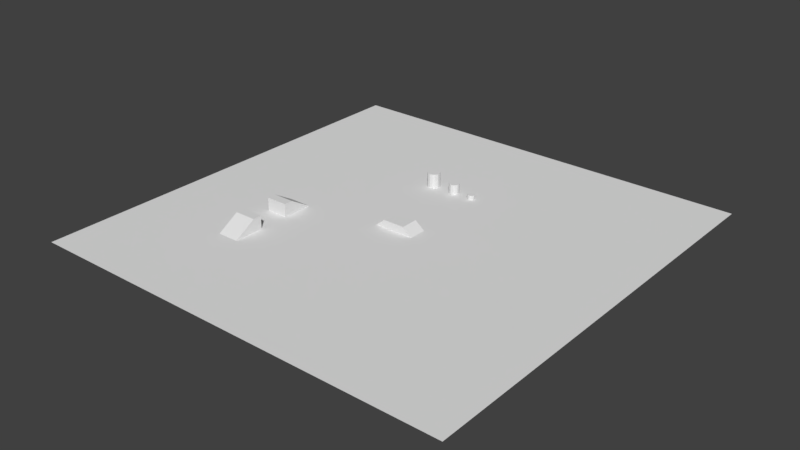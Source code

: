 # Source: test_level.blend  (saved by Blender 2.79.0; exported with 4.5.12 LTS)
import bpy
from mathutils import Matrix  # noqa: F401  (used for matrix-valued properties, if any)

bpy.ops.wm.read_factory_settings(use_empty=True)
scene = bpy.context.scene
scene.name = 'Scene'

# ---- collections
col_collection_1 = bpy.data.collections.new('Collection 1'); scene.collection.children.link(col_collection_1)

# ---- world
world_world = bpy.data.worlds.new('World'); scene.world = world_world
world_world.color = (0.05088, 0.05088, 0.05088)
world_world.use_sun_shadow = False
world_world.sun_shadow_jitter_overblur = 0.0
world_world.cycles.sampling_method = 'MANUAL'

# ---- meshes
me_plane = bpy.data.meshes.new('Plane')
me_plane.from_pydata([(-34.47, -34.47, 0.0), (34.47, -34.47, 0.0), (-34.47, 34.47, 0.0), (34.47, 34.47, 0.0), (-1.728, -1.41, -0.09461), (-1.728, -1.41, 1.222), (-1.728, 1.41, -0.09461), (-1.728, 1.41, 1.222), (1.728, -1.41, -0.09461), (1.728, -1.41, 1.222), (1.728, 1.41, -0.09461), (1.728, 1.41, 1.222), (-3.376, 1.41, -0.09461), (-3.376, -1.41, -0.09461), (-18.42, -6.647, 2.068), (-18.42, -6.647, -0.1737), (3.376, 1.41, -0.09461), (-14.95, -6.647, -0.1737), (3.376, -1.41, -0.09461), (-14.95, -6.647, 2.068), (-18.42, -14.28, -0.1737), (-18.42, -14.28, 2.068), (-14.95, -14.28, -0.1737), (-14.95, -14.28, 2.068), (-14.95, -2.913, -0.1737), (-18.42, -2.913, -0.1737), (-14.95, -18.01, -0.1737), (-18.42, -18.01, -0.1737), (-14.95, -12.86, -0.1737), (-14.95, -8.066, -0.1737), (-14.95, -8.066, 2.068), (-14.95, -12.86, 2.068), (-18.42, -8.066, -0.1737), (-18.42, -12.86, -0.1737), (-18.42, -12.86, 2.068), (-18.42, -8.066, 2.068), (-1.084, 14.92, 1.637), (-1.084, 14.92, -1.404), (2.111, 14.7, -1.485), (2.111, 14.7, 0.7281), (2.365, 14.64, -1.485), (2.365, 14.64, 0.7281), (2.568, 14.48, -1.485), (2.568, 14.48, 0.7281), (2.68, 14.25, -1.485), (2.68, 14.25, 0.7281), (2.68, 13.99, -1.485), (2.68, 13.99, 0.7281), (2.568, 13.75, -1.485), (2.568, 13.75, 0.7281), (2.365, 13.59, -1.485), (2.365, 13.59, 0.7281), (2.111, 13.53, -1.485), (2.111, 13.53, 0.7281), (1.858, 13.59, -1.485), (1.858, 13.59, 0.7281), (1.655, 13.75, -1.485), (1.655, 13.75, 0.7281), (1.543, 13.99, -1.485), (1.543, 13.99, 0.7281), (1.543, 14.25, -1.485), (1.543, 14.25, 0.7281), (1.655, 14.48, -1.485), (1.655, 14.48, 0.7281), (1.858, 14.64, -1.485), (1.858, 14.64, 0.7281), (-0.7367, 14.84, -1.404), (-0.7367, 14.84, 1.637), (-0.4578, 14.62, -1.404), (-0.4578, 14.62, 1.637), (-0.3031, 14.29, -1.404), (-0.3031, 14.29, 1.637), (-0.3031, 13.94, -1.404), (-0.3031, 13.94, 1.637), (-0.4578, 13.62, -1.404), (-0.4578, 13.62, 1.637), (-0.7367, 13.39, -1.404), (-0.7367, 13.39, 1.637), (-1.084, 13.31, -1.404), (-1.084, 13.31, 1.637), (-1.432, 13.39, -1.404), (-1.432, 13.39, 1.637), (-1.711, 13.62, -1.404), (-1.711, 13.62, 1.637), (-1.866, 13.94, -1.404), (-1.866, 13.94, 1.637), (-1.866, 14.29, -1.404), (-1.866, 14.29, 1.637), (-1.711, 14.62, -1.404), (-1.711, 14.62, 1.637), (-1.432, 14.84, -1.404), (-1.432, 14.84, 1.637), (-5.0, 15.11, 2.332), (-5.0, 15.11, -1.424), (-4.571, 15.01, -1.424), (-4.571, 15.01, 2.332), (-4.226, 14.73, -1.424), (-4.226, 14.73, 2.332), (-4.035, 14.34, -1.424), (-4.035, 14.34, 2.332), (-4.035, 13.9, -1.424), (-4.035, 13.9, 2.332), (-4.226, 13.5, -1.424), (-4.226, 13.5, 2.332), (-4.571, 13.22, -1.424), (-4.571, 13.22, 2.332), (-5.0, 13.13, -1.424), (-5.0, 13.13, 2.332), (-5.43, 13.22, -1.424), (-5.43, 13.22, 2.332), (-5.774, 13.5, -1.424), (-5.774, 13.5, 2.332), (-5.966, 13.9, -1.424), (-5.966, 13.9, 2.332), (-5.966, 14.34, -1.424), (-5.966, 14.34, 2.332), (-5.774, 14.73, -1.424), (-5.774, 14.73, 2.332), (-5.43, 15.01, -1.424), (-5.43, 15.01, 2.332)], [], [(0, 1, 3, 2), (8, 10, 16, 18), (6, 7, 11, 10), (9, 8, 18), (8, 9, 5, 4), (20, 22, 26, 27), (11, 7, 5, 9), (28, 31, 23, 22), (7, 6, 12), (4, 5, 13), (11, 9, 18, 16), (10, 11, 16), (5, 7, 12, 13), (6, 4, 13, 12), (21, 20, 27), (32, 35, 14, 15), (30, 19, 14, 35), (19, 17, 24), (15, 14, 25), (23, 21, 27, 26), (22, 23, 26), (14, 19, 24, 25), (17, 15, 25, 24), (23, 31, 34, 21), (29, 32, 15, 17), (20, 21, 34, 33), (32, 29, 30, 35), (17, 19, 30, 29), (33, 34, 31, 28), (96, 97, 99, 98), (88, 89, 91, 90), (38, 39, 41, 40), (94, 95, 97, 96), (67, 36, 91, 89, 87, 85, 83, 81, 79, 77, 75, 73, 71, 69), (40, 41, 43, 42), (100, 101, 103, 102), (86, 87, 89, 88), (42, 43, 45, 44), (102, 103, 105, 104), (84, 85, 87, 86), (44, 45, 47, 46), (104, 105, 107, 106), (82, 83, 85, 84), (46, 47, 49, 48), (106, 107, 109, 108), (80, 81, 83, 82), (48, 49, 51, 50), (108, 109, 111, 110), (78, 79, 81, 80), (50, 51, 53, 52), (110, 111, 113, 112), (76, 77, 79, 78), (52, 53, 55, 54), (112, 113, 115, 114), (74, 75, 77, 76), (54, 55, 57, 56), (114, 115, 117, 116), (72, 73, 75, 74), (56, 57, 59, 58), (95, 92, 119, 117, 115, 113, 111, 109, 107, 105, 103, 101, 99, 97), (70, 71, 73, 72), (58, 59, 61, 60), (116, 117, 119, 118), (68, 69, 71, 70), (60, 61, 63, 62), (41, 39, 65, 63, 61, 59, 57, 55, 53, 51, 49, 47, 45, 43), (66, 67, 69, 68), (62, 63, 65, 64), (98, 99, 101, 100), (90, 91, 36, 37), (64, 65, 39, 38), (37, 36, 67, 66), (118, 119, 92, 93), (93, 92, 95, 94)])
_uv = me_plane.uv_layers.new(name='UVMap')
_uv.uv.foreach_set('vector', [0.9474, 0.9474, 0.0002029, 0.9474, 0.0002028, 0.0002029, 0.9474, 0.0002028, 0.5152, 0.5356, 0.5152, 0.5342, 0.516, 0.5342, 0.516, 0.5356, 0.5159, 0.5274, 0.5152, 0.5274, 0.5152, 0.5259, 0.5159, 0.5259, 0.5159, 0.5229, 0.5152, 0.5229, 0.5152, 0.5222, 0.5152, 0.5229, 0.5159, 0.5229, 0.5159, 0.5244, 0.5152, 0.5244, 0.488, 0.5425, 0.488, 0.5409, 0.4899, 0.5409, 0.4899, 0.5425, 0.4846, 0.5423, 0.4827, 0.5423, 0.4827, 0.5409, 0.4846, 0.5409, 0.5163, 0.5155, 0.5152, 0.5155, 0.5152, 0.5148, 0.5163, 0.5148, 0.5152, 0.5274, 0.5159, 0.5274, 0.5159, 0.5282, 0.5152, 0.5244, 0.5159, 0.5244, 0.5152, 0.5252, 0.4846, 0.5423, 0.4846, 0.5409, 0.4855, 0.5409, 0.4855, 0.5423, 0.5159, 0.5259, 0.5152, 0.5259, 0.5159, 0.5252, 0.4827, 0.5409, 0.4827, 0.5423, 0.4818, 0.5423, 0.4818, 0.5409, 0.5152, 0.537, 0.5152, 0.5356, 0.516, 0.5356, 0.516, 0.537, 0.5152, 0.5186, 0.5165, 0.5186, 0.5165, 0.5201, 0.5165, 0.5221, 0.5152, 0.5221, 0.5152, 0.5216, 0.5165, 0.5216, 0.5152, 0.5103, 0.5152, 0.5096, 0.5169, 0.5096, 0.5169, 0.5103, 0.5163, 0.5173, 0.5152, 0.5173, 0.5152, 0.5155, 0.5165, 0.5216, 0.5152, 0.5216, 0.5165, 0.5201, 0.4862, 0.5427, 0.4862, 0.5409, 0.488, 0.5409, 0.488, 0.5427, 0.5163, 0.5148, 0.5152, 0.5148, 0.5163, 0.5129, 0.5169, 0.5096, 0.5152, 0.5096, 0.5152, 0.5075, 0.5169, 0.5075, 0.5152, 0.511, 0.5168, 0.511, 0.5168, 0.5129, 0.5152, 0.5129, 0.4862, 0.5427, 0.4855, 0.5427, 0.4855, 0.5409, 0.4862, 0.5409, 0.5152, 0.5103, 0.5168, 0.5103, 0.5168, 0.511, 0.5152, 0.511, 0.5165, 0.5186, 0.5152, 0.5186, 0.5152, 0.518, 0.5165, 0.518, 0.4915, 0.5409, 0.493, 0.5409, 0.493, 0.5421, 0.4915, 0.5421, 0.5152, 0.5173, 0.5163, 0.5173, 0.5163, 0.518, 0.5152, 0.518, 0.4899, 0.5421, 0.4899, 0.5409, 0.4915, 0.5409, 0.4915, 0.5421, 0.5154, 0.5322, 0.5154, 0.5342, 0.5152, 0.5342, 0.5152, 0.5322, 0.4967, 0.5413, 0.4951, 0.5413, 0.4951, 0.5411, 0.4967, 0.5411, 0.5157, 0.5392, 0.5157, 0.538, 0.5158, 0.538, 0.5158, 0.5392, 0.5156, 0.5322, 0.5156, 0.5342, 0.5154, 0.5342, 0.5154, 0.5322, 0.4985, 0.541, 0.4986, 0.5409, 0.4988, 0.5409, 0.499, 0.541, 0.4991, 0.5411, 0.4992, 0.5412, 0.4992, 0.5414, 0.4991, 0.5416, 0.499, 0.5417, 0.4988, 0.5417, 0.4986, 0.5416, 0.4985, 0.5415, 0.4984, 0.5414, 0.4984, 0.5412, 0.5158, 0.5392, 0.5158, 0.538, 0.5159, 0.538, 0.5159, 0.5392, 0.5156, 0.5302, 0.5156, 0.5322, 0.5154, 0.5322, 0.5154, 0.5302, 0.4967, 0.5414, 0.4951, 0.5414, 0.4951, 0.5413, 0.4967, 0.5413, 0.5159, 0.5392, 0.5159, 0.538, 0.516, 0.538, 0.516, 0.5392, 0.5154, 0.5302, 0.5154, 0.5322, 0.5152, 0.5322, 0.5152, 0.5302, 0.4967, 0.5415, 0.4951, 0.5415, 0.4951, 0.5414, 0.4967, 0.5414, 0.5016, 0.5409, 0.5028, 0.5409, 0.5028, 0.541, 0.5016, 0.541, 0.516, 0.5282, 0.516, 0.5302, 0.5158, 0.5302, 0.5158, 0.5282, 0.4984, 0.5411, 0.4968, 0.5411, 0.4968, 0.5409, 0.4984, 0.5409, 0.5016, 0.541, 0.5028, 0.541, 0.5028, 0.5412, 0.5016, 0.5412, 0.5158, 0.5282, 0.5158, 0.5302, 0.5156, 0.5302, 0.5156, 0.5282, 0.4984, 0.5413, 0.4968, 0.5413, 0.4968, 0.5411, 0.4984, 0.5411, 0.5016, 0.5412, 0.5028, 0.5412, 0.5028, 0.5413, 0.5016, 0.5413, 0.5156, 0.5282, 0.5156, 0.5302, 0.5154, 0.5302, 0.5154, 0.5282, 0.4984, 0.5414, 0.4968, 0.5414, 0.4968, 0.5413, 0.4984, 0.5413, 0.5004, 0.5414, 0.4992, 0.5414, 0.4992, 0.5413, 0.5004, 0.5413, 0.5154, 0.5282, 0.5154, 0.5302, 0.5152, 0.5302, 0.5152, 0.5282, 0.4984, 0.5415, 0.4968, 0.5415, 0.4968, 0.5414, 0.4984, 0.5414, 0.5004, 0.5413, 0.4992, 0.5413, 0.4992, 0.5412, 0.5004, 0.5412, 0.4951, 0.5417, 0.493, 0.5417, 0.493, 0.5415, 0.4951, 0.5415, 0.5153, 0.538, 0.5153, 0.5396, 0.5152, 0.5396, 0.5152, 0.538, 0.5004, 0.5412, 0.4992, 0.5412, 0.4992, 0.541, 0.5004, 0.541, 0.4951, 0.5415, 0.493, 0.5415, 0.493, 0.5413, 0.4951, 0.5413, 0.5155, 0.538, 0.5155, 0.5396, 0.5153, 0.5396, 0.5153, 0.538, 0.5004, 0.541, 0.4992, 0.541, 0.4992, 0.5409, 0.5004, 0.5409, 0.5161, 0.5377, 0.516, 0.5378, 0.5159, 0.538, 0.5157, 0.538, 0.5155, 0.5379, 0.5153, 0.5378, 0.5152, 0.5376, 0.5152, 0.5374, 0.5153, 0.5372, 0.5155, 0.5371, 0.5157, 0.537, 0.5159, 0.5371, 0.516, 0.5372, 0.5161, 0.5374, 0.5157, 0.538, 0.5157, 0.5396, 0.5155, 0.5396, 0.5155, 0.538, 0.5004, 0.5409, 0.5016, 0.5409, 0.5016, 0.541, 0.5004, 0.541, 0.4951, 0.5413, 0.493, 0.5413, 0.493, 0.5411, 0.4951, 0.5411, 0.5154, 0.5396, 0.5154, 0.5412, 0.5152, 0.5412, 0.5152, 0.5396, 0.5004, 0.541, 0.5016, 0.541, 0.5016, 0.5411, 0.5004, 0.5411, 0.5028, 0.5413, 0.5028, 0.5411, 0.5029, 0.541, 0.503, 0.5409, 0.5031, 0.5409, 0.5032, 0.5409, 0.5033, 0.541, 0.5034, 0.5411, 0.5034, 0.5412, 0.5033, 0.5413, 0.5032, 0.5414, 0.5031, 0.5415, 0.503, 0.5414, 0.5029, 0.5414, 0.5155, 0.5396, 0.5155, 0.5412, 0.5154, 0.5412, 0.5154, 0.5396, 0.5004, 0.5411, 0.5016, 0.5411, 0.5016, 0.5412, 0.5004, 0.5412, 0.5158, 0.5302, 0.5158, 0.5322, 0.5156, 0.5322, 0.5156, 0.5302, 0.4967, 0.5411, 0.4951, 0.5411, 0.4951, 0.5409, 0.4967, 0.5409, 0.5004, 0.5412, 0.5016, 0.5412, 0.5016, 0.5414, 0.5004, 0.5414, 0.5157, 0.5396, 0.5157, 0.5412, 0.5155, 0.5412, 0.5155, 0.5396, 0.4951, 0.5411, 0.493, 0.5411, 0.493, 0.5409, 0.4951, 0.5409, 0.5158, 0.5322, 0.5158, 0.5342, 0.5156, 0.5342, 0.5156, 0.5322])
me_plane.use_remesh_preserve_volume = False
me_plane.use_remesh_preserve_attributes = False
me_plane.use_mirror_vertex_groups = False
me_plane.update()

# ---- objects
ob_plane = bpy.data.objects.new('Plane', me_plane)

# ---- transforms, parenting, visibility, modifiers, constraints
ob_plane.location = (0.0, 0.0, 0.0)
ob_plane.lineart.crease_threshold = 0.0

# ---- collection membership
col_collection_1.objects.link(ob_plane)

# ---- scene / render settings (as saved in the file)
scene.frame_start = 1; scene.frame_end = 250; scene.frame_set(1)
scene.render.engine = 'BLENDER_EEVEE_NEXT'
scene.render.resolution_percentage = 50
scene.render.dither_intensity = 0.0
scene.cycles.use_denoising = False
scene.cycles.samples = 128
scene.cycles.sampling_pattern = 'TABULATED_SOBOL'
scene.cycles.use_adaptive_sampling = False
scene.cycles.use_light_tree = False
scene.cycles.blur_glossy = 0.0
scene.cycles.sample_clamp_indirect = 0.0
scene.view_settings.view_transform = 'Standard'
bpy.context.view_layer.update()

# ---- added for rendering (the .blend has no active camera and no usable light): camera, sun
cam_auto = bpy.data.cameras.new('AutoCamera')
cam_auto.lens = 50.0
cam_auto.sensor_width = 36.0
cam_auto.clip_end = 1584.44
ob_auto_camera = bpy.data.objects.new('AutoCamera', cam_auto)
scene.collection.objects.link(ob_auto_camera)
ob_auto_camera.location = (90.2819, -108.338, 72.649)
ob_auto_camera.rotation_euler = (1.09748, -7.21219e-08, 0.694738)
scene.camera = ob_auto_camera
light_auto_sun = bpy.data.lights.new('AutoSun', 'SUN')
light_auto_sun.energy = 3.0
light_auto_sun.angle = 0.0523599
ob_auto_sun = bpy.data.objects.new('AutoSun', light_auto_sun)
scene.collection.objects.link(ob_auto_sun)
ob_auto_sun.rotation_euler = (0.872665, 0.174533, 0.523599)
bpy.context.view_layer.update()
